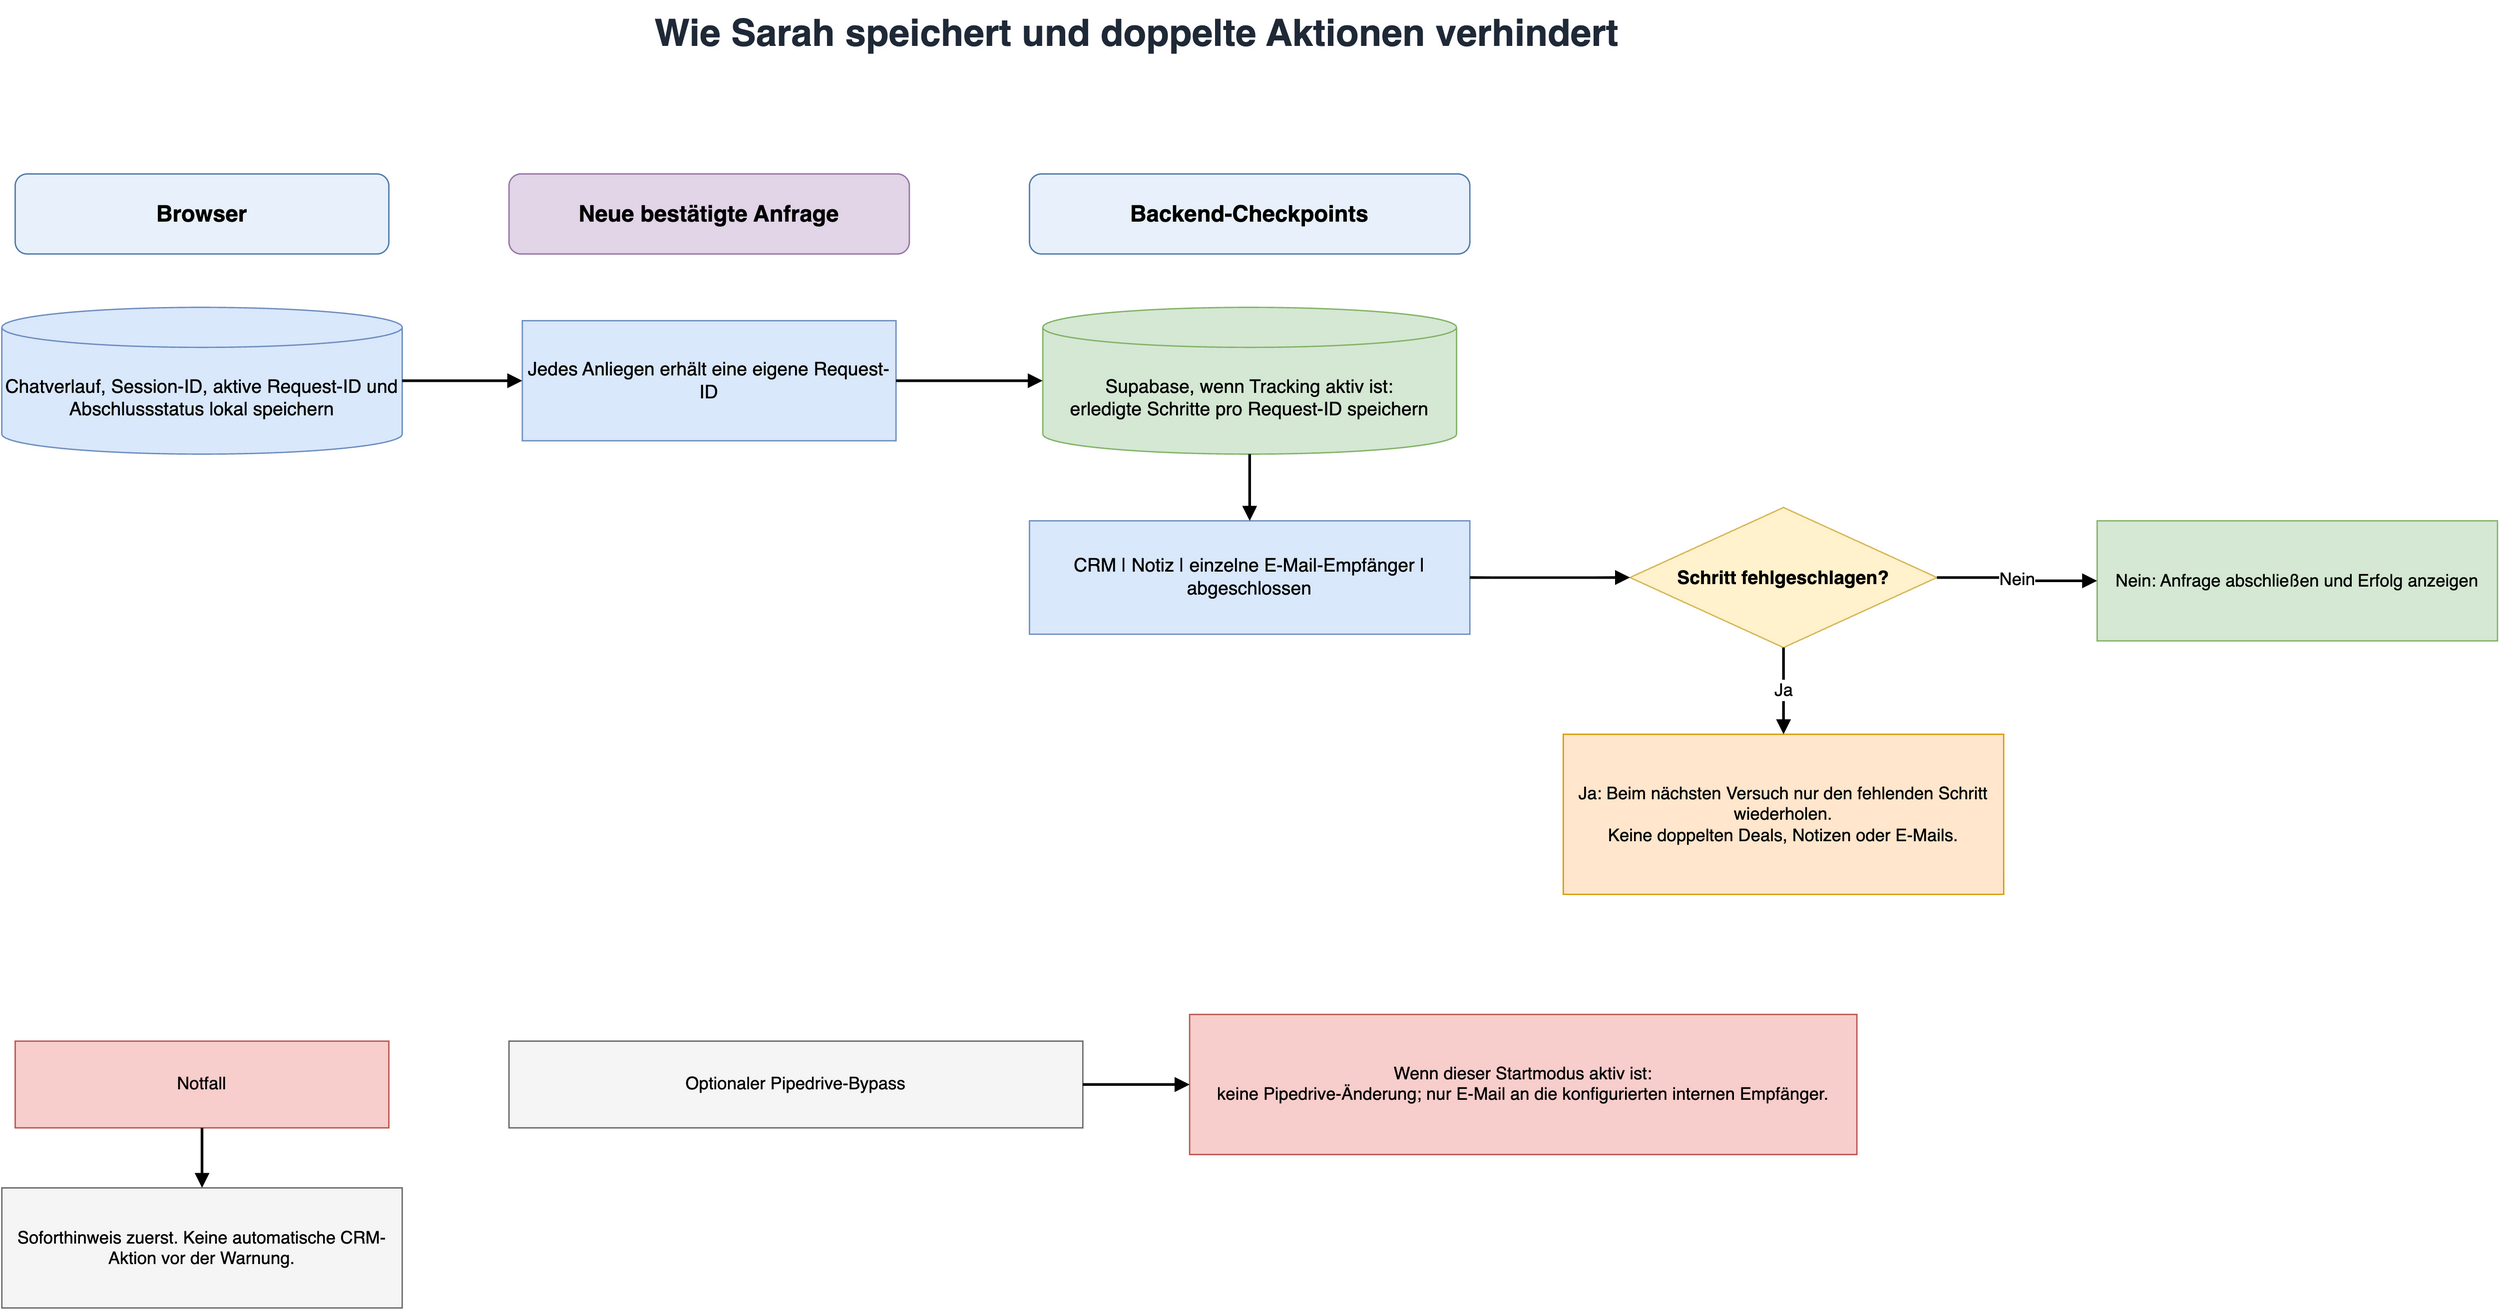

The diagram above was exported from draw.io. Its source (the exported page's mxGraphModel, read from the mxfile embedded in the PNG):
<mxGraphModel dx="1980" dy="1050" grid="1" gridSize="10" guides="1" tooltips="1" connect="1" arrows="1" fold="1" page="1" pageScale="1" pageWidth="1980" pageHeight="1050" math="0" shadow="0">
  <root>
    <mxCell id="0" />
    <mxCell id="1" parent="0" />
    <mxCell id="2" value="Wie Sarah speichert und doppelte Aktionen verhindert" style="text;html=1;strokeColor=none;fillColor=none;align=center;verticalAlign=middle;fontSize=28;fontStyle=1;fontColor=#1F2937;" vertex="1" parent="1">
      <mxGeometry x="270" y="20" width="1260" height="50" as="geometry" />
    </mxCell>
    <mxCell id="3" value="Browser" style="rounded=1;whiteSpace=wrap;html=1;fillColor=#E8F1FB;strokeColor=#4E79A7;fontSize=17;fontStyle=1;" vertex="1" parent="1">
      <mxGeometry x="60" y="150" width="280" height="60" as="geometry" />
    </mxCell>
    <mxCell id="4" value="Chatverlauf, Session-ID, aktive Request-ID und Abschlussstatus lokal speichern" style="shape=cylinder3;whiteSpace=wrap;html=1;boundedLbl=1;backgroundOutline=1;fillColor=#DAE8FC;strokeColor=#6C8EBF;fontSize=14;" vertex="1" parent="1">
      <mxGeometry x="50" y="250" width="300" height="110" as="geometry" />
    </mxCell>
    <mxCell id="5" value="Neue bestätigte Anfrage" style="rounded=1;whiteSpace=wrap;html=1;fillColor=#E1D5E7;strokeColor=#9673A6;fontSize=17;fontStyle=1;" vertex="1" parent="1">
      <mxGeometry x="430" y="150" width="300" height="60" as="geometry" />
    </mxCell>
    <mxCell id="6" value="Jedes Anliegen erhält eine eigene Request-ID" style="rounded=0;whiteSpace=wrap;html=1;fillColor=#DAE8FC;strokeColor=#6C8EBF;fontSize=14;" vertex="1" parent="1">
      <mxGeometry x="440" y="260" width="280" height="90" as="geometry" />
    </mxCell>
    <mxCell id="7" value="Backend-Checkpoints" style="rounded=1;whiteSpace=wrap;html=1;fillColor=#E8F1FB;strokeColor=#4E79A7;fontSize=17;fontStyle=1;" vertex="1" parent="1">
      <mxGeometry x="820" y="150" width="330" height="60" as="geometry" />
    </mxCell>
    <mxCell id="8" value="Supabase, wenn Tracking aktiv ist:&#10;erledigte Schritte pro Request-ID speichern" style="shape=cylinder3;whiteSpace=wrap;html=1;boundedLbl=1;backgroundOutline=1;fillColor=#D5E8D4;strokeColor=#82B366;fontSize=14;" vertex="1" parent="1">
      <mxGeometry x="830" y="250" width="310" height="110" as="geometry" />
    </mxCell>
    <mxCell id="9" value="CRM | Notiz | einzelne E-Mail-Empfänger | abgeschlossen" style="rounded=0;whiteSpace=wrap;html=1;fillColor=#DAE8FC;strokeColor=#6C8EBF;fontSize=14;" vertex="1" parent="1">
      <mxGeometry x="820" y="410" width="330" height="85" as="geometry" />
    </mxCell>
    <mxCell id="10" value="Schritt fehlgeschlagen?" style="rhombus;whiteSpace=wrap;html=1;fillColor=#FFF2CC;strokeColor=#D6B656;fontSize=14;fontStyle=1;" vertex="1" parent="1">
      <mxGeometry x="1270" y="400" width="230" height="105" as="geometry" />
    </mxCell>
    <mxCell id="11" value="Ja: Beim nächsten Versuch nur den fehlenden Schritt wiederholen.&#10;Keine doppelten Deals, Notizen oder E-Mails." style="rounded=0;whiteSpace=wrap;html=1;fillColor=#FFE6CC;strokeColor=#D79B00;fontSize=13;" vertex="1" parent="1">
      <mxGeometry x="1220" y="570" width="330" height="120" as="geometry" />
    </mxCell>
    <mxCell id="12" value="Nein: Anfrage abschließen und Erfolg anzeigen" style="rounded=0;whiteSpace=wrap;html=1;fillColor=#D5E8D4;strokeColor=#82B366;fontSize=13;" vertex="1" parent="1">
      <mxGeometry x="1620" y="410" width="300" height="90" as="geometry" />
    </mxCell>
    <mxCell id="13" value="Optionaler Pipedrive-Bypass" style="rounded=0;whiteSpace=wrap;html=1;fillColor=#F5F5F5;strokeColor=#666666;fontSize=13;" vertex="1" parent="1">
      <mxGeometry x="430" y="800" width="430" height="65" as="geometry" />
    </mxCell>
    <mxCell id="14" value="Wenn dieser Startmodus aktiv ist:&#10;keine Pipedrive-Änderung; nur E-Mail an die konfigurierten internen Empfänger." style="rounded=0;whiteSpace=wrap;html=1;fillColor=#F8CECC;strokeColor=#B85450;fontSize=13;" vertex="1" parent="1">
      <mxGeometry x="940" y="780" width="500" height="105" as="geometry" />
    </mxCell>
    <mxCell id="15" value="Notfall" style="rounded=0;whiteSpace=wrap;html=1;fillColor=#F8CECC;strokeColor=#B85450;fontSize=13;" vertex="1" parent="1">
      <mxGeometry x="60" y="800" width="280" height="65" as="geometry" />
    </mxCell>
    <mxCell id="16" value="Soforthinweis zuerst. Keine automatische CRM-Aktion vor der Warnung." style="rounded=0;whiteSpace=wrap;html=1;fillColor=#F5F5F5;strokeColor=#666666;fontSize=13;" vertex="1" parent="1">
      <mxGeometry x="50" y="910" width="300" height="90" as="geometry" />
    </mxCell>
    <mxCell id="100" value="" style="edgeStyle=orthogonalEdgeStyle;rounded=1;orthogonalLoop=1;jettySize=auto;html=1;endArrow=block;endFill=1;strokeWidth=2;fontSize=13;" edge="1" parent="1" source="4" target="6">
      <mxGeometry relative="1" as="geometry" />
    </mxCell>
    <mxCell id="101" value="" style="edgeStyle=orthogonalEdgeStyle;rounded=1;orthogonalLoop=1;jettySize=auto;html=1;endArrow=block;endFill=1;strokeWidth=2;fontSize=13;" edge="1" parent="1" source="6" target="8">
      <mxGeometry relative="1" as="geometry" />
    </mxCell>
    <mxCell id="102" value="" style="edgeStyle=orthogonalEdgeStyle;rounded=1;orthogonalLoop=1;jettySize=auto;html=1;endArrow=block;endFill=1;strokeWidth=2;fontSize=13;" edge="1" parent="1" source="8" target="9">
      <mxGeometry relative="1" as="geometry" />
    </mxCell>
    <mxCell id="103" value="" style="edgeStyle=orthogonalEdgeStyle;rounded=1;orthogonalLoop=1;jettySize=auto;html=1;endArrow=block;endFill=1;strokeWidth=2;fontSize=13;" edge="1" parent="1" source="9" target="10">
      <mxGeometry relative="1" as="geometry" />
    </mxCell>
    <mxCell id="104" value="Ja" style="edgeStyle=orthogonalEdgeStyle;rounded=1;orthogonalLoop=1;jettySize=auto;html=1;endArrow=block;endFill=1;strokeWidth=2;fontSize=13;" edge="1" parent="1" source="10" target="11">
      <mxGeometry relative="1" as="geometry" />
    </mxCell>
    <mxCell id="105" value="Nein" style="edgeStyle=orthogonalEdgeStyle;rounded=1;orthogonalLoop=1;jettySize=auto;html=1;endArrow=block;endFill=1;strokeWidth=2;fontSize=13;" edge="1" parent="1" source="10" target="12">
      <mxGeometry relative="1" as="geometry" />
    </mxCell>
    <mxCell id="106" value="" style="edgeStyle=orthogonalEdgeStyle;rounded=1;orthogonalLoop=1;jettySize=auto;html=1;endArrow=block;endFill=1;strokeWidth=2;fontSize=13;" edge="1" parent="1" source="13" target="14">
      <mxGeometry relative="1" as="geometry" />
    </mxCell>
    <mxCell id="107" value="" style="edgeStyle=orthogonalEdgeStyle;rounded=1;orthogonalLoop=1;jettySize=auto;html=1;endArrow=block;endFill=1;strokeWidth=2;fontSize=13;" edge="1" parent="1" source="15" target="16">
      <mxGeometry relative="1" as="geometry" />
    </mxCell>
  </root>
</mxGraphModel>